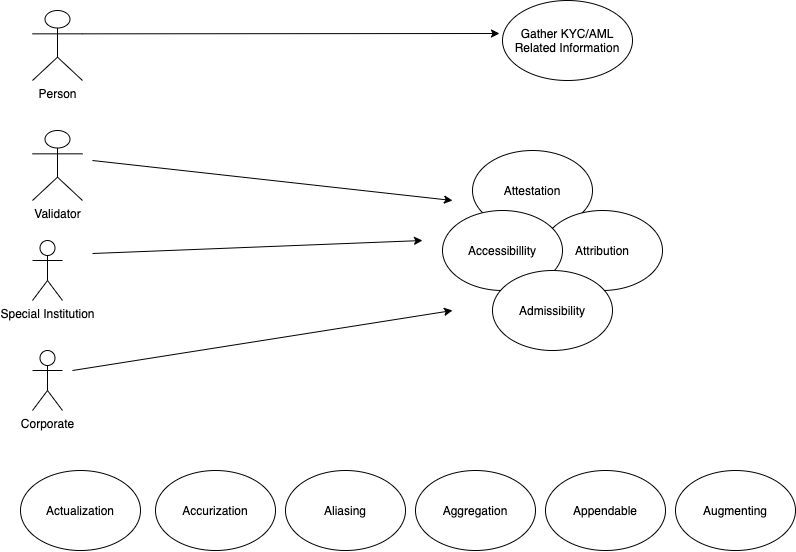

The diagram above was exported from draw.io. Its source (the exported page's mxGraphModel, read from the mxfile embedded in the PNG):
<mxGraphModel dx="1188" dy="655" grid="1" gridSize="10" guides="1" tooltips="1" connect="1" arrows="1" fold="1" page="1" pageScale="1" pageWidth="850" pageHeight="1100" math="0" shadow="0">
  <root>
    <mxCell id="0" />
    <mxCell id="1" parent="0" />
    <mxCell id="_CDm5UD6z0Y6DkJ6XMjf-1" value="Person" style="shape=umlActor;verticalLabelPosition=bottom;verticalAlign=top;html=1;outlineConnect=0;" vertex="1" parent="1">
      <mxGeometry x="50" y="40" width="50" height="70" as="geometry" />
    </mxCell>
    <mxCell id="_CDm5UD6z0Y6DkJ6XMjf-4" value="Validator" style="shape=umlActor;verticalLabelPosition=bottom;verticalAlign=top;html=1;outlineConnect=0;" vertex="1" parent="1">
      <mxGeometry x="50" y="160" width="50" height="70" as="geometry" />
    </mxCell>
    <mxCell id="_CDm5UD6z0Y6DkJ6XMjf-5" value="Gather KYC/AML Related Information" style="ellipse;whiteSpace=wrap;html=1;" vertex="1" parent="1">
      <mxGeometry x="520" y="30" width="130" height="80" as="geometry" />
    </mxCell>
    <mxCell id="_CDm5UD6z0Y6DkJ6XMjf-6" value="Attestation" style="ellipse;whiteSpace=wrap;html=1;" vertex="1" parent="1">
      <mxGeometry x="490" y="180" width="120" height="80" as="geometry" />
    </mxCell>
    <mxCell id="_CDm5UD6z0Y6DkJ6XMjf-7" value="Attribution" style="ellipse;whiteSpace=wrap;html=1;" vertex="1" parent="1">
      <mxGeometry x="560" y="240" width="120" height="80" as="geometry" />
    </mxCell>
    <mxCell id="_CDm5UD6z0Y6DkJ6XMjf-8" value="Accessibillity" style="ellipse;whiteSpace=wrap;html=1;" vertex="1" parent="1">
      <mxGeometry x="460" y="240" width="120" height="80" as="geometry" />
    </mxCell>
    <mxCell id="_CDm5UD6z0Y6DkJ6XMjf-9" value="Admissibility" style="ellipse;whiteSpace=wrap;html=1;" vertex="1" parent="1">
      <mxGeometry x="510" y="300" width="120" height="80" as="geometry" />
    </mxCell>
    <mxCell id="_CDm5UD6z0Y6DkJ6XMjf-10" value="Actualization" style="ellipse;whiteSpace=wrap;html=1;" vertex="1" parent="1">
      <mxGeometry x="38" y="500" width="120" height="80" as="geometry" />
    </mxCell>
    <mxCell id="_CDm5UD6z0Y6DkJ6XMjf-11" value="Accurization" style="ellipse;whiteSpace=wrap;html=1;" vertex="1" parent="1">
      <mxGeometry x="173" y="500" width="120" height="80" as="geometry" />
    </mxCell>
    <mxCell id="_CDm5UD6z0Y6DkJ6XMjf-12" value="Aliasing" style="ellipse;whiteSpace=wrap;html=1;" vertex="1" parent="1">
      <mxGeometry x="303" y="500" width="120" height="80" as="geometry" />
    </mxCell>
    <mxCell id="_CDm5UD6z0Y6DkJ6XMjf-13" value="Aggregation" style="ellipse;whiteSpace=wrap;html=1;" vertex="1" parent="1">
      <mxGeometry x="433" y="500" width="120" height="80" as="geometry" />
    </mxCell>
    <mxCell id="_CDm5UD6z0Y6DkJ6XMjf-14" value="Appendable" style="ellipse;whiteSpace=wrap;html=1;" vertex="1" parent="1">
      <mxGeometry x="563" y="500" width="120" height="80" as="geometry" />
    </mxCell>
    <mxCell id="_CDm5UD6z0Y6DkJ6XMjf-15" value="Augmenting" style="ellipse;whiteSpace=wrap;html=1;" vertex="1" parent="1">
      <mxGeometry x="693" y="500" width="120" height="80" as="geometry" />
    </mxCell>
    <mxCell id="_CDm5UD6z0Y6DkJ6XMjf-16" value="" style="endArrow=classic;html=1;exitX=1;exitY=0.3333333333333333;exitDx=0;exitDy=0;exitPerimeter=0;" edge="1" parent="1" source="_CDm5UD6z0Y6DkJ6XMjf-1">
      <mxGeometry width="50" height="50" relative="1" as="geometry">
        <mxPoint x="370" y="230" as="sourcePoint" />
        <mxPoint x="517" y="63" as="targetPoint" />
      </mxGeometry>
    </mxCell>
    <mxCell id="_CDm5UD6z0Y6DkJ6XMjf-17" value="" style="endArrow=classic;html=1;" edge="1" parent="1">
      <mxGeometry width="50" height="50" relative="1" as="geometry">
        <mxPoint x="110" y="190" as="sourcePoint" />
        <mxPoint x="470" y="230" as="targetPoint" />
      </mxGeometry>
    </mxCell>
    <mxCell id="_CDm5UD6z0Y6DkJ6XMjf-18" value="Special Institution" style="shape=umlActor;verticalLabelPosition=bottom;verticalAlign=top;html=1;outlineConnect=0;" vertex="1" parent="1">
      <mxGeometry x="50" y="270" width="30" height="60" as="geometry" />
    </mxCell>
    <mxCell id="_CDm5UD6z0Y6DkJ6XMjf-19" value="" style="endArrow=classic;html=1;" edge="1" parent="1">
      <mxGeometry width="50" height="50" relative="1" as="geometry">
        <mxPoint x="110" y="283" as="sourcePoint" />
        <mxPoint x="440" y="270" as="targetPoint" />
      </mxGeometry>
    </mxCell>
    <mxCell id="_CDm5UD6z0Y6DkJ6XMjf-20" value="Corporate" style="shape=umlActor;verticalLabelPosition=bottom;verticalAlign=top;html=1;outlineConnect=0;" vertex="1" parent="1">
      <mxGeometry x="50" y="380" width="30" height="60" as="geometry" />
    </mxCell>
    <mxCell id="_CDm5UD6z0Y6DkJ6XMjf-21" value="" style="endArrow=classic;html=1;" edge="1" parent="1">
      <mxGeometry width="50" height="50" relative="1" as="geometry">
        <mxPoint x="90" y="400" as="sourcePoint" />
        <mxPoint x="470" y="340" as="targetPoint" />
      </mxGeometry>
    </mxCell>
  </root>
</mxGraphModel>